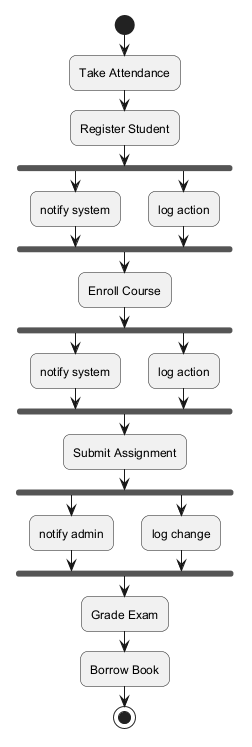

The diagram above was rendered by PlantUML. Its source (embedded in the PNG):
@startuml
skinparam backgroundColor #FFFFFF
skinparam roundCorner 15
start
:Take Attendance;
:Register Student;
fork
:notify system;
fork again
:log action;
end fork
:Enroll Course;
fork
:notify system;
fork again
:log action;
end fork
:Submit Assignment;
fork
:notify admin;
fork again
:log change;
end fork
:Grade Exam;
:Borrow Book;
stop
@enduml